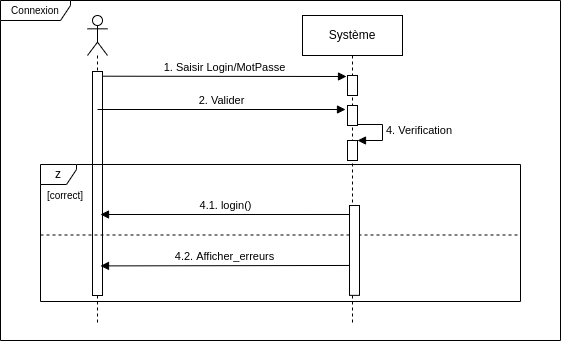

The diagram above was exported from draw.io. Its source (the exported page's mxGraphModel, read from the mxfile embedded in the PNG):
<mxGraphModel dx="851" dy="478" grid="1" gridSize="10" guides="1" tooltips="1" connect="1" arrows="1" fold="1" page="1" pageScale="1" pageWidth="827" pageHeight="1169" math="0" shadow="0">
  <root>
    <mxCell id="0" />
    <mxCell id="1" parent="0" />
    <mxCell id="2y4rWTlD-8nKamqy-ngG-1" value="Système" style="shape=umlLifeline;perimeter=lifelinePerimeter;whiteSpace=wrap;html=1;container=1;collapsible=0;recursiveResize=0;outlineConnect=0;" vertex="1" parent="1">
      <mxGeometry x="436" y="70" width="100" height="310" as="geometry" />
    </mxCell>
    <mxCell id="2y4rWTlD-8nKamqy-ngG-2" value="" style="html=1;points=[];perimeter=orthogonalPerimeter;" vertex="1" parent="2y4rWTlD-8nKamqy-ngG-1">
      <mxGeometry x="45" y="125" width="10" height="20" as="geometry" />
    </mxCell>
    <mxCell id="2y4rWTlD-8nKamqy-ngG-3" value="4. Verification" style="edgeStyle=orthogonalEdgeStyle;html=1;align=left;spacingLeft=2;endArrow=block;rounded=0;entryX=1;entryY=0;" edge="1" parent="2y4rWTlD-8nKamqy-ngG-1" target="2y4rWTlD-8nKamqy-ngG-2">
      <mxGeometry relative="1" as="geometry">
        <mxPoint x="50" y="109" as="sourcePoint" />
        <Array as="points">
          <mxPoint x="80" y="109" />
          <mxPoint x="80" y="125" />
          <mxPoint x="55" y="125" />
        </Array>
      </mxGeometry>
    </mxCell>
    <mxCell id="2y4rWTlD-8nKamqy-ngG-4" value="" style="html=1;points=[];perimeter=orthogonalPerimeter;" vertex="1" parent="2y4rWTlD-8nKamqy-ngG-1">
      <mxGeometry x="45" y="60" width="10" height="20" as="geometry" />
    </mxCell>
    <mxCell id="2y4rWTlD-8nKamqy-ngG-5" value="" style="html=1;points=[];perimeter=orthogonalPerimeter;" vertex="1" parent="2y4rWTlD-8nKamqy-ngG-1">
      <mxGeometry x="45" y="90" width="10" height="20" as="geometry" />
    </mxCell>
    <mxCell id="2y4rWTlD-8nKamqy-ngG-6" value="" style="shape=umlLifeline;participant=umlActor;perimeter=lifelinePerimeter;whiteSpace=wrap;html=1;container=1;collapsible=0;recursiveResize=0;verticalAlign=top;spacingTop=36;outlineConnect=0;" vertex="1" parent="1">
      <mxGeometry x="221" y="70" width="20" height="310" as="geometry" />
    </mxCell>
    <mxCell id="2y4rWTlD-8nKamqy-ngG-7" value="" style="html=1;points=[];perimeter=orthogonalPerimeter;" vertex="1" parent="2y4rWTlD-8nKamqy-ngG-6">
      <mxGeometry x="5" y="56" width="10" height="224" as="geometry" />
    </mxCell>
    <mxCell id="2y4rWTlD-8nKamqy-ngG-8" value="1. Saisir Login/MotPasse" style="html=1;verticalAlign=bottom;startArrow=none;endArrow=block;startSize=8;rounded=0;startFill=0;entryX=-0.1;entryY=0.05;entryDx=0;entryDy=0;entryPerimeter=0;exitX=1;exitY=0.021;exitDx=0;exitDy=0;exitPerimeter=0;" edge="1" parent="1" source="2y4rWTlD-8nKamqy-ngG-7" target="2y4rWTlD-8nKamqy-ngG-4">
      <mxGeometry relative="1" as="geometry">
        <mxPoint x="244" y="131" as="sourcePoint" />
        <mxPoint x="464" y="131" as="targetPoint" />
      </mxGeometry>
    </mxCell>
    <mxCell id="2y4rWTlD-8nKamqy-ngG-9" value="2. Valider" style="html=1;verticalAlign=bottom;startArrow=none;endArrow=block;startSize=8;rounded=0;startFill=0;entryX=-0.2;entryY=0.2;entryDx=0;entryDy=0;entryPerimeter=0;" edge="1" parent="1" target="2y4rWTlD-8nKamqy-ngG-5">
      <mxGeometry relative="1" as="geometry">
        <mxPoint x="231" y="164" as="sourcePoint" />
        <mxPoint x="420" y="158" as="targetPoint" />
      </mxGeometry>
    </mxCell>
    <mxCell id="2y4rWTlD-8nKamqy-ngG-10" value="z" style="shape=umlFrame;whiteSpace=wrap;html=1;width=36;height=20;" vertex="1" parent="1">
      <mxGeometry x="174" y="219" width="480" height="137" as="geometry" />
    </mxCell>
    <mxCell id="2y4rWTlD-8nKamqy-ngG-11" value="4.1. login()" style="html=1;verticalAlign=bottom;endArrow=block;rounded=0;exitX=0.1;exitY=0.1;exitDx=0;exitDy=0;exitPerimeter=0;" edge="1" parent="1" source="2y4rWTlD-8nKamqy-ngG-15">
      <mxGeometry width="80" relative="1" as="geometry">
        <mxPoint x="419.6300000000001" y="269.005" as="sourcePoint" />
        <mxPoint x="234" y="269" as="targetPoint" />
      </mxGeometry>
    </mxCell>
    <mxCell id="2y4rWTlD-8nKamqy-ngG-12" value="4.2. Afficher_erreurs" style="html=1;verticalAlign=bottom;endArrow=block;rounded=0;exitX=0;exitY=0.901;exitDx=0;exitDy=0;exitPerimeter=0;entryX=0.125;entryY=0.711;entryDx=0;entryDy=0;entryPerimeter=0;" edge="1" parent="1">
      <mxGeometry width="80" relative="1" as="geometry">
        <mxPoint x="483" y="319.96385999999995" as="sourcePoint" />
        <mxPoint x="234" y="320.40700000000004" as="targetPoint" />
      </mxGeometry>
    </mxCell>
    <mxCell id="2y4rWTlD-8nKamqy-ngG-13" value="" style="line;strokeWidth=1;fillColor=none;align=left;verticalAlign=middle;spacingTop=-1;spacingLeft=3;spacingRight=3;rotatable=0;labelPosition=right;points=[];portConstraint=eastwest;dashed=1;" vertex="1" parent="1">
      <mxGeometry x="174" y="283.25" width="480" height="12.5" as="geometry" />
    </mxCell>
    <mxCell id="2y4rWTlD-8nKamqy-ngG-14" value="[correct]" style="text;align=center;fontStyle=0;verticalAlign=middle;spacingLeft=3;spacingRight=3;strokeColor=none;rotatable=0;points=[[0,0.5],[1,0.5]];portConstraint=eastwest;dashed=1;fontSize=10;" vertex="1" parent="1">
      <mxGeometry x="184" y="249" width="30" height="2" as="geometry" />
    </mxCell>
    <mxCell id="2y4rWTlD-8nKamqy-ngG-15" value="" style="html=1;points=[];perimeter=orthogonalPerimeter;fontSize=10;" vertex="1" parent="1">
      <mxGeometry x="483" y="260" width="10" height="89.86" as="geometry" />
    </mxCell>
    <mxCell id="2y4rWTlD-8nKamqy-ngG-16" value="Connexion" style="shape=umlFrame;whiteSpace=wrap;html=1;fontSize=10;width=70;height=20;" vertex="1" parent="1">
      <mxGeometry x="134" y="55" width="560" height="340" as="geometry" />
    </mxCell>
  </root>
</mxGraphModel>